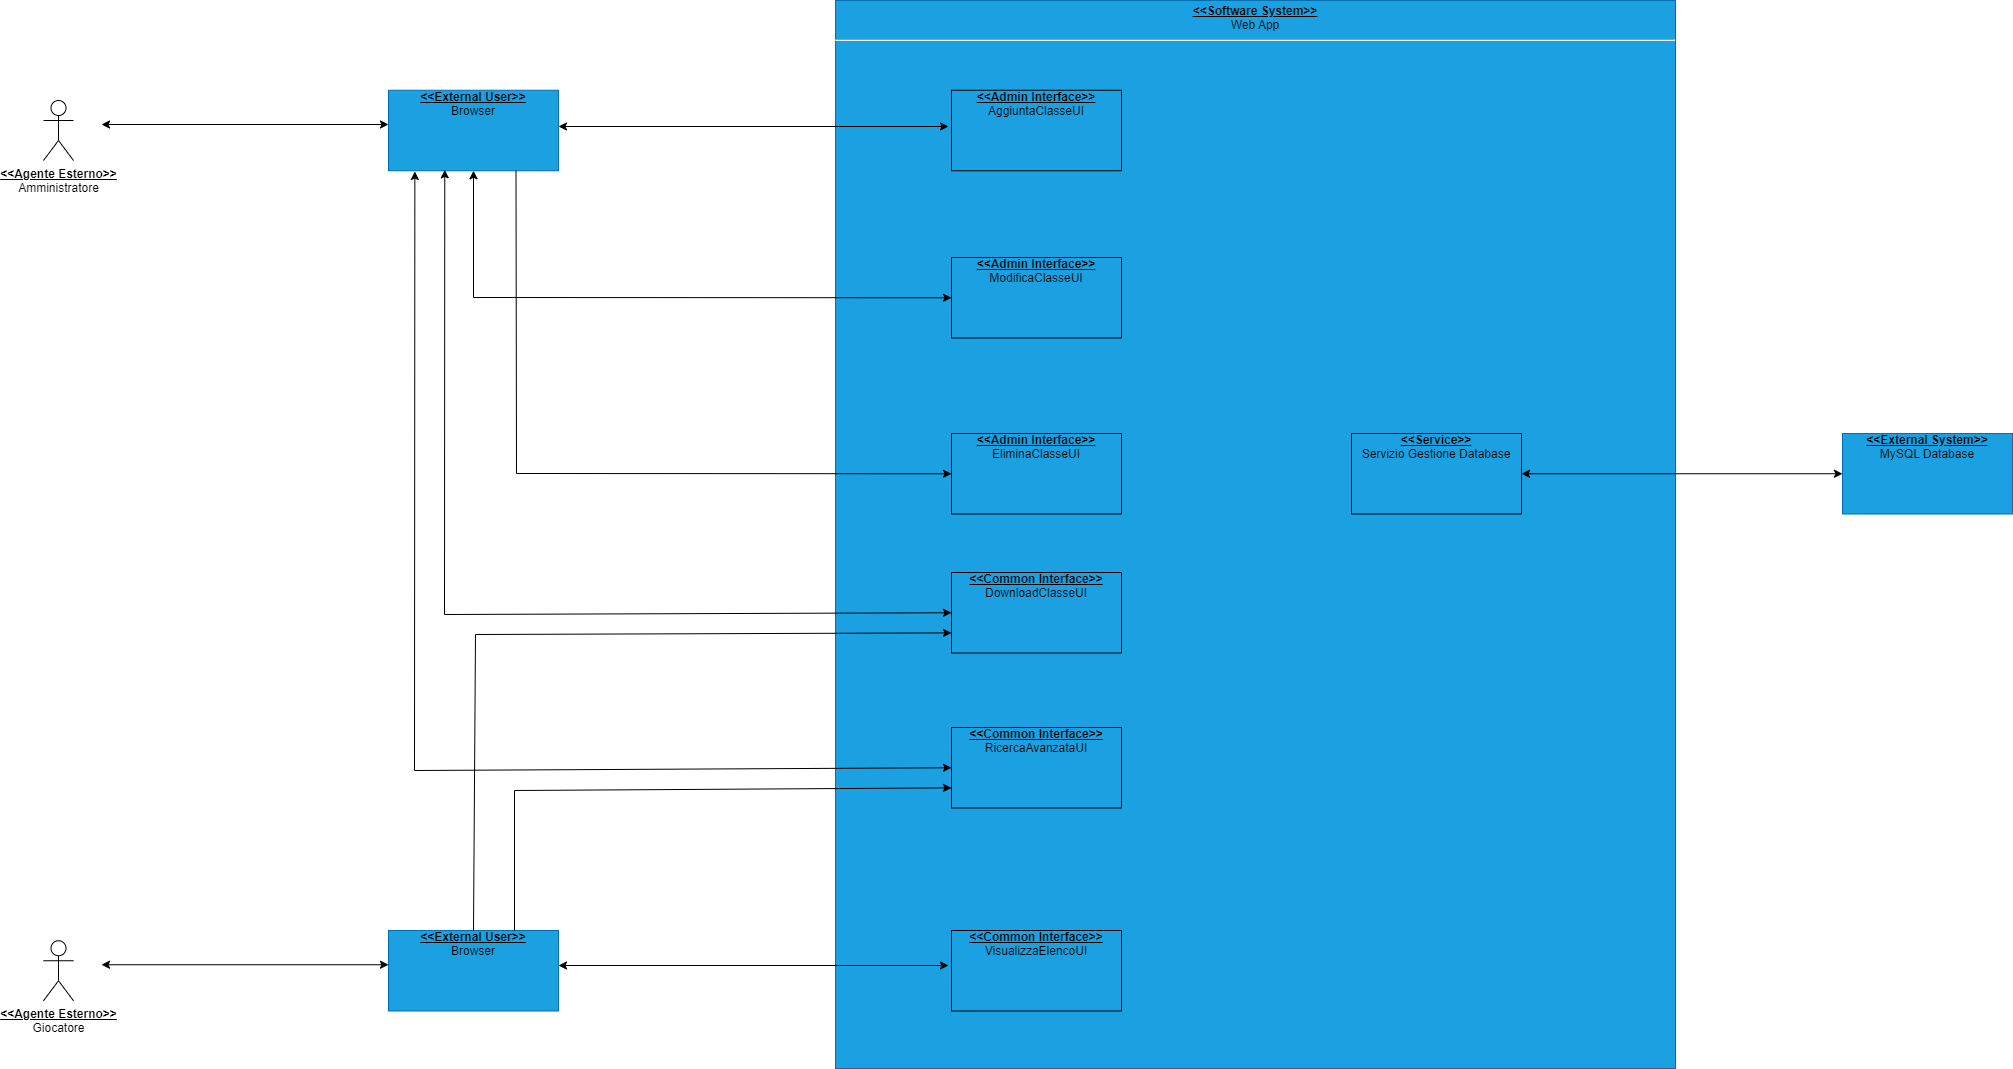

The diagram above was exported from draw.io. Its source (the exported page's mxGraphModel, read from the mxfile embedded in the PNG):
<mxGraphModel dx="1424" dy="351" grid="0" gridSize="10" guides="1" tooltips="1" connect="1" arrows="1" fold="1" page="0" pageScale="1" pageWidth="827" pageHeight="1169" background="#ffffff" math="0" shadow="0">
  <root>
    <mxCell id="WIyWlLk6GJQsqaUBKTNV-0" />
    <mxCell id="WIyWlLk6GJQsqaUBKTNV-1" parent="WIyWlLk6GJQsqaUBKTNV-0" />
    <mxCell id="vLjenU8WDlvVpi6L_yxx-3" value="&lt;p style=&quot;margin:0px;margin-top:4px;text-align:center;&quot;&gt;&lt;font color=&quot;#000000&quot;&gt;&lt;u&gt;&lt;b&gt;&amp;lt;&amp;lt;Software System&amp;gt;&amp;gt;&lt;/b&gt;&lt;br&gt;&lt;/u&gt;Web App&lt;/font&gt;&lt;/p&gt;&lt;hr&gt;&lt;p&gt;&lt;/p&gt;" style="shape=rect;overflow=fill;html=1;whiteSpace=wrap;align=center;fillColor=#1ba1e2;fontColor=#ffffff;strokeColor=#006EAF;" vertex="1" parent="WIyWlLk6GJQsqaUBKTNV-1">
      <mxGeometry x="37" y="79" width="840" height="1068" as="geometry" />
    </mxCell>
    <mxCell id="vLjenU8WDlvVpi6L_yxx-5" value="" style="endArrow=classic;startArrow=classic;html=1;rounded=0;entryX=0;entryY=0.5;entryDx=0;entryDy=0;strokeColor=#000000;" edge="1" parent="WIyWlLk6GJQsqaUBKTNV-1">
      <mxGeometry width="50" height="50" relative="1" as="geometry">
        <mxPoint x="-240" y="205" as="sourcePoint" />
        <mxPoint x="150" y="205" as="targetPoint" />
      </mxGeometry>
    </mxCell>
    <mxCell id="vLjenU8WDlvVpi6L_yxx-6" value="&lt;font color=&quot;#000000&quot;&gt;&lt;u&gt;&lt;b&gt;&amp;lt;&amp;lt;External User&amp;gt;&amp;gt;&lt;/b&gt;&lt;br&gt;&lt;/u&gt;Browser&lt;/font&gt;&lt;br&gt;&lt;p style=&quot;margin:0px;margin-top:4px;text-align:center;&quot;&gt;&lt;/p&gt;&lt;p&gt;&lt;/p&gt;" style="shape=rect;overflow=fill;html=1;whiteSpace=wrap;align=center;fillColor=#1ba1e2;fontColor=#ffffff;strokeColor=#006EAF;" vertex="1" parent="WIyWlLk6GJQsqaUBKTNV-1">
      <mxGeometry x="-410" y="168.75" width="170" height="80.5" as="geometry" />
    </mxCell>
    <mxCell id="vLjenU8WDlvVpi6L_yxx-7" value="" style="endArrow=classic;startArrow=classic;html=1;rounded=0;entryX=0;entryY=0.5;entryDx=0;entryDy=0;strokeColor=#000000;" edge="1" parent="WIyWlLk6GJQsqaUBKTNV-1">
      <mxGeometry width="50" height="50" relative="1" as="geometry">
        <mxPoint x="-697" y="203" as="sourcePoint" />
        <mxPoint x="-410" y="203" as="targetPoint" />
      </mxGeometry>
    </mxCell>
    <mxCell id="vLjenU8WDlvVpi6L_yxx-8" value="&lt;font color=&quot;#000000&quot;&gt;&lt;b&gt;&lt;u&gt;&amp;lt;&amp;lt;Agente Esterno&amp;gt;&amp;gt;&lt;br&gt;&lt;/u&gt;&lt;/b&gt;Amministratore&lt;/font&gt;" style="shape=umlActor;verticalLabelPosition=bottom;verticalAlign=top;html=1;outlineConnect=0;strokeColor=#000000;" vertex="1" parent="WIyWlLk6GJQsqaUBKTNV-1">
      <mxGeometry x="-755" y="179" width="30" height="60" as="geometry" />
    </mxCell>
    <mxCell id="vLjenU8WDlvVpi6L_yxx-11" value="&lt;font color=&quot;#000000&quot;&gt;&lt;u&gt;&lt;b&gt;&amp;lt;&amp;lt;Admin Interface&amp;gt;&amp;gt;&lt;/b&gt;&lt;br&gt;&lt;/u&gt;AggiuntaClasseUI&lt;/font&gt;&lt;br&gt;&lt;p style=&quot;margin:0px;margin-top:4px;text-align:center;&quot;&gt;&lt;/p&gt;&lt;p&gt;&lt;/p&gt;" style="shape=rect;overflow=fill;html=1;whiteSpace=wrap;align=center;fillColor=#1ba1e2;fontColor=#ffffff;strokeColor=#000000;" vertex="1" parent="WIyWlLk6GJQsqaUBKTNV-1">
      <mxGeometry x="153" y="168.75" width="170" height="80.5" as="geometry" />
    </mxCell>
    <mxCell id="vLjenU8WDlvVpi6L_yxx-12" value="&lt;font color=&quot;#000000&quot;&gt;&lt;u&gt;&lt;b&gt;&amp;lt;&amp;lt;Admin Interface&amp;gt;&amp;gt;&lt;br&gt;&lt;/b&gt;&lt;/u&gt;ModificaClasseUI&lt;/font&gt;&lt;br&gt;&lt;p style=&quot;margin:0px;margin-top:4px;text-align:center;&quot;&gt;&lt;/p&gt;&lt;p&gt;&lt;/p&gt;" style="shape=rect;overflow=fill;html=1;whiteSpace=wrap;align=center;fillColor=#1ba1e2;fontColor=#ffffff;strokeColor=#000000;" vertex="1" parent="WIyWlLk6GJQsqaUBKTNV-1">
      <mxGeometry x="153" y="336" width="170" height="80.5" as="geometry" />
    </mxCell>
    <mxCell id="vLjenU8WDlvVpi6L_yxx-13" value="" style="endArrow=classic;startArrow=classic;html=1;rounded=0;entryX=0;entryY=0.5;entryDx=0;entryDy=0;strokeColor=#000000;exitX=0.5;exitY=1;exitDx=0;exitDy=0;" edge="1" parent="WIyWlLk6GJQsqaUBKTNV-1" source="vLjenU8WDlvVpi6L_yxx-6" target="vLjenU8WDlvVpi6L_yxx-12">
      <mxGeometry width="50" height="50" relative="1" as="geometry">
        <mxPoint x="-421" y="361" as="sourcePoint" />
        <mxPoint x="-31" y="361" as="targetPoint" />
        <Array as="points">
          <mxPoint x="-325" y="376" />
        </Array>
      </mxGeometry>
    </mxCell>
    <mxCell id="vLjenU8WDlvVpi6L_yxx-15" value="" style="endArrow=classic;html=1;rounded=0;exitX=0.75;exitY=1;exitDx=0;exitDy=0;strokeColor=#000000;entryX=0;entryY=0.5;entryDx=0;entryDy=0;" edge="1" parent="WIyWlLk6GJQsqaUBKTNV-1" source="vLjenU8WDlvVpi6L_yxx-6" target="vLjenU8WDlvVpi6L_yxx-16">
      <mxGeometry width="50" height="50" relative="1" as="geometry">
        <mxPoint x="-439" y="439" as="sourcePoint" />
        <mxPoint x="-295" y="537" as="targetPoint" />
        <Array as="points">
          <mxPoint x="-282" y="552" />
        </Array>
      </mxGeometry>
    </mxCell>
    <mxCell id="vLjenU8WDlvVpi6L_yxx-16" value="&lt;font color=&quot;#000000&quot;&gt;&lt;u&gt;&lt;b&gt;&amp;lt;&amp;lt;Admin Interface&amp;gt;&amp;gt;&lt;/b&gt;&lt;br&gt;&lt;/u&gt;EliminaClasseUI&lt;/font&gt;&lt;br&gt;&lt;p style=&quot;margin:0px;margin-top:4px;text-align:center;&quot;&gt;&lt;/p&gt;&lt;p&gt;&lt;/p&gt;" style="shape=rect;overflow=fill;html=1;whiteSpace=wrap;align=center;fillColor=#1ba1e2;fontColor=#ffffff;strokeColor=#000000;" vertex="1" parent="WIyWlLk6GJQsqaUBKTNV-1">
      <mxGeometry x="153" y="512" width="170" height="80.5" as="geometry" />
    </mxCell>
    <mxCell id="vLjenU8WDlvVpi6L_yxx-17" value="" style="endArrow=classic;startArrow=classic;html=1;rounded=0;entryX=0;entryY=0.5;entryDx=0;entryDy=0;strokeColor=#000000;exitX=0.331;exitY=0.989;exitDx=0;exitDy=0;exitPerimeter=0;" edge="1" parent="WIyWlLk6GJQsqaUBKTNV-1" source="vLjenU8WDlvVpi6L_yxx-6" target="vLjenU8WDlvVpi6L_yxx-18">
      <mxGeometry width="50" height="50" relative="1" as="geometry">
        <mxPoint x="-375" y="249.25" as="sourcePoint" />
        <mxPoint x="103" y="376.25" as="targetPoint" />
        <Array as="points">
          <mxPoint x="-354" y="693" />
        </Array>
      </mxGeometry>
    </mxCell>
    <mxCell id="vLjenU8WDlvVpi6L_yxx-18" value="&lt;font color=&quot;#000000&quot;&gt;&lt;u&gt;&lt;b&gt;&amp;lt;&amp;lt;Common Interface&amp;gt;&amp;gt;&lt;/b&gt;&lt;br&gt;&lt;/u&gt;DownloadClasseUI&lt;/font&gt;&lt;br&gt;&lt;p style=&quot;margin:0px;margin-top:4px;text-align:center;&quot;&gt;&lt;/p&gt;&lt;p&gt;&lt;/p&gt;" style="shape=rect;overflow=fill;html=1;whiteSpace=wrap;align=center;fillColor=#1ba1e2;fontColor=#ffffff;strokeColor=#000000;" vertex="1" parent="WIyWlLk6GJQsqaUBKTNV-1">
      <mxGeometry x="153" y="651" width="170" height="80.5" as="geometry" />
    </mxCell>
    <mxCell id="vLjenU8WDlvVpi6L_yxx-19" value="&lt;font color=&quot;#000000&quot;&gt;&lt;u&gt;&lt;b&gt;&amp;lt;&amp;lt;Common Interface&amp;gt;&amp;gt;&lt;/b&gt;&lt;br&gt;&lt;/u&gt;RicercaAvanzataUI&lt;/font&gt;&lt;br&gt;&lt;p style=&quot;margin:0px;margin-top:4px;text-align:center;&quot;&gt;&lt;/p&gt;&lt;p&gt;&lt;/p&gt;" style="shape=rect;overflow=fill;html=1;whiteSpace=wrap;align=center;fillColor=#1ba1e2;fontColor=#ffffff;strokeColor=#000000;" vertex="1" parent="WIyWlLk6GJQsqaUBKTNV-1">
      <mxGeometry x="153" y="806" width="170" height="80.5" as="geometry" />
    </mxCell>
    <mxCell id="vLjenU8WDlvVpi6L_yxx-20" value="" style="endArrow=classic;startArrow=classic;html=1;rounded=0;entryX=0;entryY=0.5;entryDx=0;entryDy=0;strokeColor=#000000;exitX=0.155;exitY=1.009;exitDx=0;exitDy=0;exitPerimeter=0;" edge="1" parent="WIyWlLk6GJQsqaUBKTNV-1" source="vLjenU8WDlvVpi6L_yxx-6" target="vLjenU8WDlvVpi6L_yxx-19">
      <mxGeometry width="50" height="50" relative="1" as="geometry">
        <mxPoint x="-402" y="403.13" as="sourcePoint" />
        <mxPoint x="429" y="846.88" as="targetPoint" />
        <Array as="points">
          <mxPoint x="-384" y="849" />
        </Array>
      </mxGeometry>
    </mxCell>
    <mxCell id="vLjenU8WDlvVpi6L_yxx-21" value="&lt;font color=&quot;#000000&quot;&gt;&lt;u&gt;&lt;b&gt;&amp;lt;&amp;lt;External User&amp;gt;&amp;gt;&lt;/b&gt;&lt;br&gt;&lt;/u&gt;Browser&lt;/font&gt;&lt;br&gt;&lt;p style=&quot;margin:0px;margin-top:4px;text-align:center;&quot;&gt;&lt;/p&gt;&lt;p&gt;&lt;/p&gt;" style="shape=rect;overflow=fill;html=1;whiteSpace=wrap;align=center;fillColor=#1ba1e2;fontColor=#ffffff;strokeColor=#006EAF;" vertex="1" parent="WIyWlLk6GJQsqaUBKTNV-1">
      <mxGeometry x="-410" y="1009" width="170" height="80.5" as="geometry" />
    </mxCell>
    <mxCell id="vLjenU8WDlvVpi6L_yxx-22" value="" style="endArrow=classic;startArrow=classic;html=1;rounded=0;entryX=0;entryY=0.5;entryDx=0;entryDy=0;strokeColor=#000000;" edge="1" parent="WIyWlLk6GJQsqaUBKTNV-1">
      <mxGeometry width="50" height="50" relative="1" as="geometry">
        <mxPoint x="-697" y="1043.25" as="sourcePoint" />
        <mxPoint x="-410" y="1043.25" as="targetPoint" />
      </mxGeometry>
    </mxCell>
    <mxCell id="vLjenU8WDlvVpi6L_yxx-23" value="&lt;font color=&quot;#000000&quot;&gt;&lt;b&gt;&lt;u&gt;&amp;lt;&amp;lt;Agente Esterno&amp;gt;&amp;gt;&lt;br&gt;&lt;/u&gt;&lt;/b&gt;Giocatore&lt;br&gt;&lt;br&gt;&lt;/font&gt;" style="shape=umlActor;verticalLabelPosition=bottom;verticalAlign=top;html=1;outlineConnect=0;strokeColor=#000000;" vertex="1" parent="WIyWlLk6GJQsqaUBKTNV-1">
      <mxGeometry x="-755" y="1019.25" width="30" height="60" as="geometry" />
    </mxCell>
    <mxCell id="vLjenU8WDlvVpi6L_yxx-24" value="&lt;font color=&quot;#000000&quot;&gt;&lt;u&gt;&lt;b&gt;&amp;lt;&amp;lt;Common Interface&amp;gt;&amp;gt;&lt;/b&gt;&lt;br&gt;&lt;/u&gt;VisualizzaElencoUI&lt;/font&gt;&lt;br&gt;&lt;p style=&quot;margin:0px;margin-top:4px;text-align:center;&quot;&gt;&lt;/p&gt;&lt;p&gt;&lt;/p&gt;" style="shape=rect;overflow=fill;html=1;whiteSpace=wrap;align=center;fillColor=#1ba1e2;fontColor=#ffffff;strokeColor=#000000;" vertex="1" parent="WIyWlLk6GJQsqaUBKTNV-1">
      <mxGeometry x="153" y="1009" width="170" height="80.5" as="geometry" />
    </mxCell>
    <mxCell id="vLjenU8WDlvVpi6L_yxx-25" value="" style="endArrow=classic;startArrow=classic;html=1;rounded=0;entryX=0;entryY=0.5;entryDx=0;entryDy=0;strokeColor=#000000;" edge="1" parent="WIyWlLk6GJQsqaUBKTNV-1">
      <mxGeometry width="50" height="50" relative="1" as="geometry">
        <mxPoint x="-240" y="1044" as="sourcePoint" />
        <mxPoint x="150" y="1044" as="targetPoint" />
      </mxGeometry>
    </mxCell>
    <mxCell id="vLjenU8WDlvVpi6L_yxx-32" value="" style="endArrow=classic;html=1;rounded=0;exitX=0.5;exitY=0;exitDx=0;exitDy=0;strokeColor=#000000;entryX=0;entryY=0.75;entryDx=0;entryDy=0;" edge="1" parent="WIyWlLk6GJQsqaUBKTNV-1" source="vLjenU8WDlvVpi6L_yxx-21" target="vLjenU8WDlvVpi6L_yxx-18">
      <mxGeometry width="50" height="50" relative="1" as="geometry">
        <mxPoint x="-832" y="422" as="sourcePoint" />
        <mxPoint x="-397" y="725" as="targetPoint" />
        <Array as="points">
          <mxPoint x="-323" y="713" />
        </Array>
      </mxGeometry>
    </mxCell>
    <mxCell id="vLjenU8WDlvVpi6L_yxx-33" value="" style="endArrow=classic;html=1;rounded=0;exitX=0.5;exitY=0;exitDx=0;exitDy=0;strokeColor=#000000;entryX=0;entryY=0.75;entryDx=0;entryDy=0;" edge="1" parent="WIyWlLk6GJQsqaUBKTNV-1" target="vLjenU8WDlvVpi6L_yxx-19">
      <mxGeometry width="50" height="50" relative="1" as="geometry">
        <mxPoint x="-284" y="1009" as="sourcePoint" />
        <mxPoint x="497" y="713" as="targetPoint" />
        <Array as="points">
          <mxPoint x="-284" y="869" />
        </Array>
      </mxGeometry>
    </mxCell>
    <mxCell id="vLjenU8WDlvVpi6L_yxx-35" value="&lt;font color=&quot;#000000&quot;&gt;&lt;u&gt;&lt;b&gt;&amp;lt;&amp;lt;External System&amp;gt;&amp;gt;&lt;/b&gt;&lt;br&gt;&lt;/u&gt;MySQL Database&lt;/font&gt;&lt;br&gt;&lt;p style=&quot;margin:0px;margin-top:4px;text-align:center;&quot;&gt;&lt;/p&gt;&lt;p&gt;&lt;/p&gt;" style="shape=rect;overflow=fill;html=1;whiteSpace=wrap;align=center;fillColor=#1ba1e2;fontColor=#ffffff;strokeColor=#006EAF;" vertex="1" parent="WIyWlLk6GJQsqaUBKTNV-1">
      <mxGeometry x="1044" y="512" width="170" height="80.5" as="geometry" />
    </mxCell>
    <mxCell id="vLjenU8WDlvVpi6L_yxx-36" value="&lt;font color=&quot;#000000&quot;&gt;&lt;u&gt;&lt;b&gt;&amp;lt;&amp;lt;Service&amp;gt;&amp;gt;&lt;/b&gt;&lt;br&gt;&lt;/u&gt;Servizio Gestione Database&lt;/font&gt;&lt;br&gt;&lt;p style=&quot;margin:0px;margin-top:4px;text-align:center;&quot;&gt;&lt;/p&gt;&lt;p&gt;&lt;/p&gt;" style="shape=rect;overflow=fill;html=1;whiteSpace=wrap;align=center;fillColor=#1ba1e2;fontColor=#ffffff;strokeColor=#000000;" vertex="1" parent="WIyWlLk6GJQsqaUBKTNV-1">
      <mxGeometry x="553" y="512" width="170" height="80.5" as="geometry" />
    </mxCell>
    <mxCell id="vLjenU8WDlvVpi6L_yxx-37" value="" style="endArrow=classic;startArrow=classic;html=1;rounded=0;strokeColor=#000000;entryX=0;entryY=0.5;entryDx=0;entryDy=0;exitX=1;exitY=0.5;exitDx=0;exitDy=0;" edge="1" parent="WIyWlLk6GJQsqaUBKTNV-1" source="vLjenU8WDlvVpi6L_yxx-36" target="vLjenU8WDlvVpi6L_yxx-35">
      <mxGeometry width="50" height="50" relative="1" as="geometry">
        <mxPoint x="1101" y="589" as="sourcePoint" />
        <mxPoint x="1274" y="574" as="targetPoint" />
      </mxGeometry>
    </mxCell>
  </root>
</mxGraphModel>